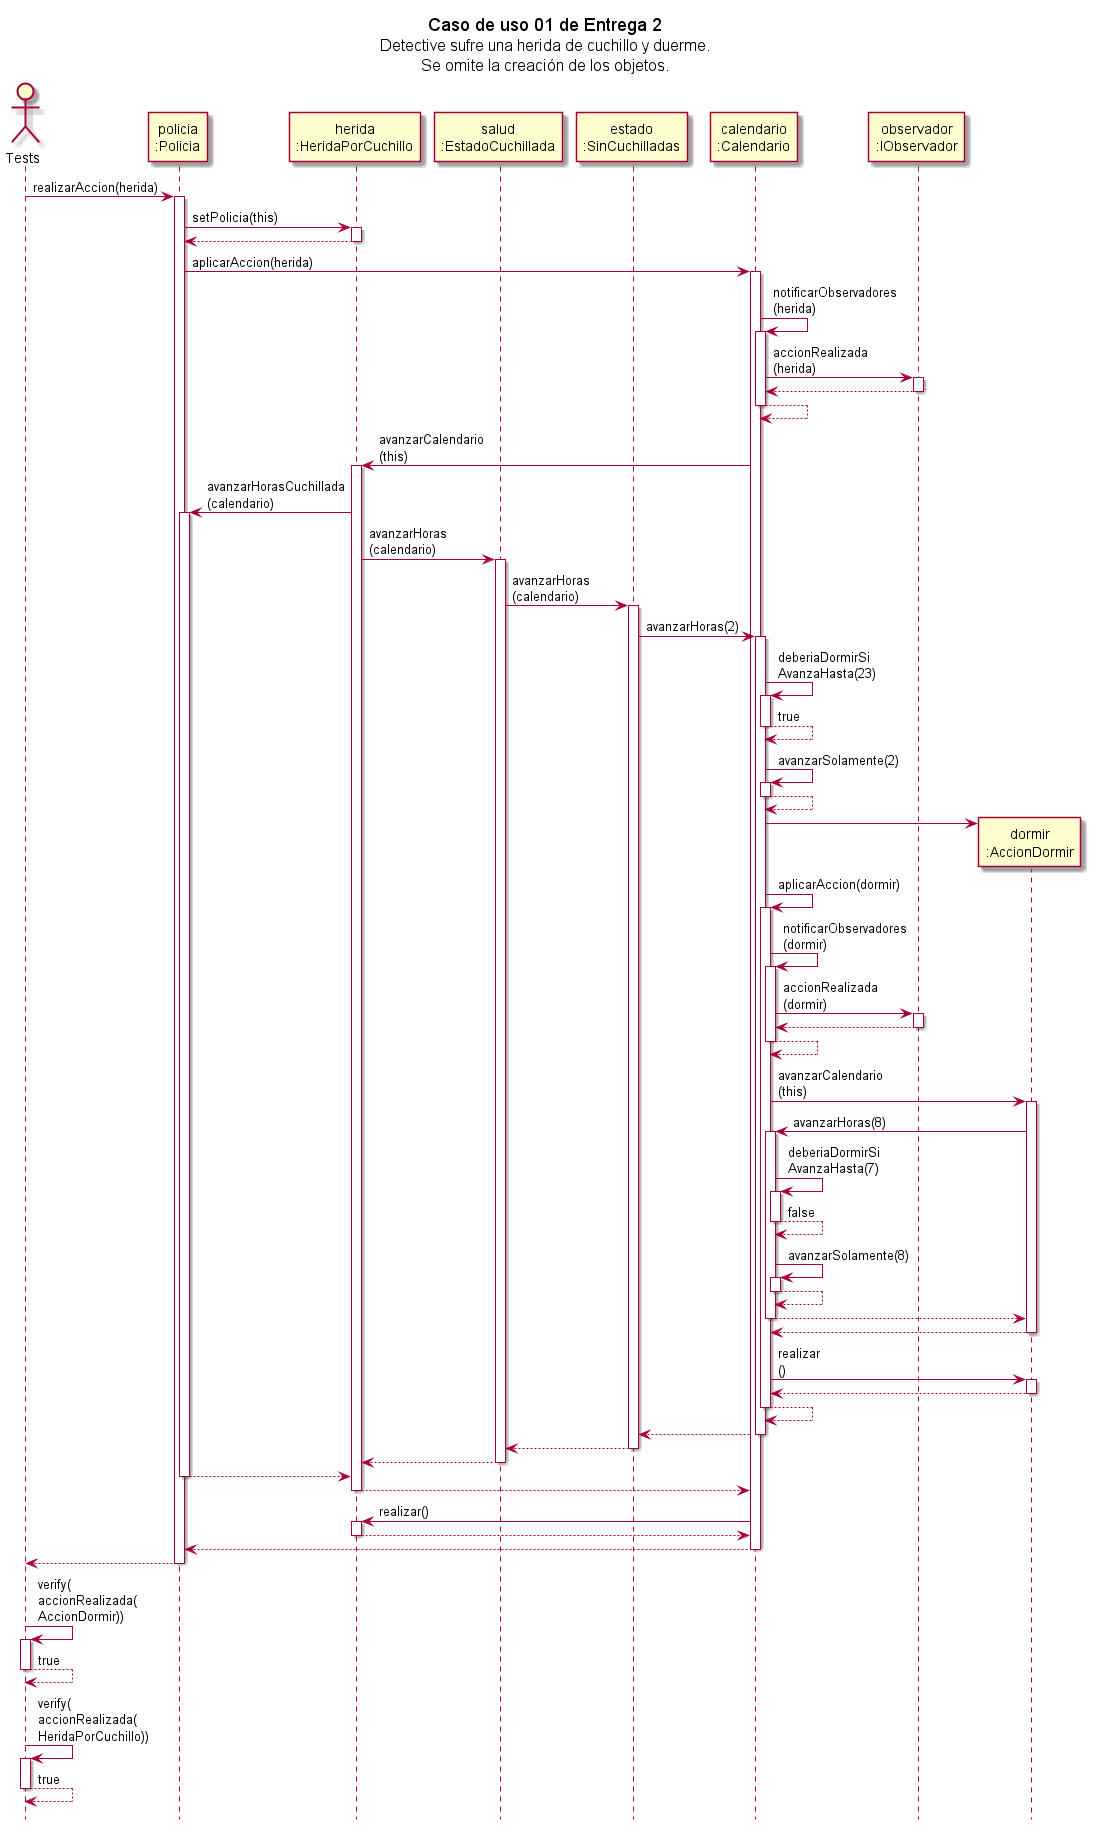

The diagram above was rendered by PlantUML. Its source (embedded in the PNG):
@startuml ds
hide footbox
!pragma teoz true
skinparam maxMessageSize 200
title Caso de uso 01 de Entrega 2\n<size:16>Detective sufre una herida de cuchillo y duerme.</size>\n<size:16>Se omite la creación de los objetos.</size>

actor Tests
participant "policia\n:Policia" as a
participant "herida\n:HeridaPorCuchillo" as h
participant "salud\n:EstadoCuchillada" as ecu
participant "estado\n:SinCuchilladas" as iecu
participant "calendario\n:Calendario" as cal
participant "observador\n:IObservador" as obs
participant "dormir\n:AccionDormir" as dormir

Tests -> a++: realizarAccion(herida)
    a -> h++: setPolicia(this)
    return
    a -> cal++: aplicarAccion(herida)
        cal -> cal++: notificarObservadores\n(herida)
            cal->obs++: accionRealizada\n(herida)
            return
        return
        cal -> h++: avanzarCalendario\n(this)
            h -> a++: avanzarHorasCuchillada\n(calendario)
                h -> ecu++: avanzarHoras\n(calendario)
                    ecu -> iecu++: avanzarHoras\n(calendario)
                        iecu -> cal++: avanzarHoras(2)

                            cal -> cal++: deberiaDormirSi\nAvanzaHasta(23)
                            return true
                            cal -> cal++: avanzarSolamente(2)
                            return
                            cal->dormir**
                            cal-> cal++: aplicarAccion(dormir)

        cal -> cal++: notificarObservadores\n(dormir)
            cal->obs++: accionRealizada\n(dormir)
            return
        return
        cal -> dormir++: avanzarCalendario\n(this)
            dormir -> cal++: avanzarHoras(8)
                cal -> cal++: deberiaDormirSi\nAvanzaHasta(7)
                return false
                cal -> cal++: avanzarSolamente(8)
                return
            return
        return
        cal -> dormir++: realizar\n()
        return

                            return
                        return
                    return
                return
            return
        return
        cal -> h++: realizar()
        return
    return
return

Tests -> Tests++: verify(\naccionRealizada(\nAccionDormir))
return true

Tests -> Tests++: verify(\naccionRealizada(\nHeridaPorCuchillo))
return true

@enduml